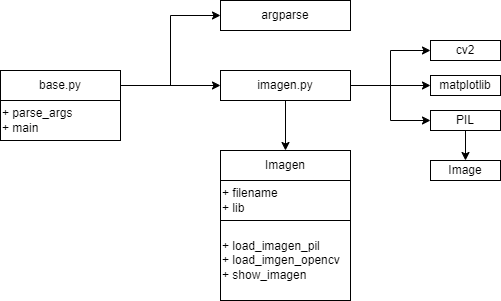

The diagram above was exported from draw.io. Its source (the exported page's mxGraphModel, read from the mxfile embedded in the PNG):
<mxGraphModel dx="776" dy="750" grid="1" gridSize="10" guides="1" tooltips="1" connect="1" arrows="1" fold="1" page="1" pageScale="1" pageWidth="850" pageHeight="1100" math="0" shadow="0">
  <root>
    <mxCell id="0" />
    <mxCell id="1" parent="0" />
    <mxCell id="OHLnQEJe_Mjo_mptTeG2-1" value="Imagen" style="rounded=0;whiteSpace=wrap;html=1;" vertex="1" parent="1">
      <mxGeometry x="270" y="440" width="130" height="30" as="geometry" />
    </mxCell>
    <mxCell id="OHLnQEJe_Mjo_mptTeG2-4" value="&lt;span style=&quot;background-color: initial;&quot;&gt;+ filename&lt;/span&gt;&lt;br&gt;+ lib" style="rounded=0;whiteSpace=wrap;html=1;align=left;" vertex="1" parent="1">
      <mxGeometry x="270" y="470" width="130" height="40" as="geometry" />
    </mxCell>
    <mxCell id="OHLnQEJe_Mjo_mptTeG2-10" value="" style="edgeStyle=orthogonalEdgeStyle;rounded=0;orthogonalLoop=1;jettySize=auto;html=1;" edge="1" parent="1" source="OHLnQEJe_Mjo_mptTeG2-6" target="OHLnQEJe_Mjo_mptTeG2-1">
      <mxGeometry relative="1" as="geometry" />
    </mxCell>
    <mxCell id="OHLnQEJe_Mjo_mptTeG2-20" style="edgeStyle=orthogonalEdgeStyle;rounded=0;orthogonalLoop=1;jettySize=auto;html=1;entryX=0;entryY=0.5;entryDx=0;entryDy=0;" edge="1" parent="1" source="OHLnQEJe_Mjo_mptTeG2-6" target="OHLnQEJe_Mjo_mptTeG2-15">
      <mxGeometry relative="1" as="geometry" />
    </mxCell>
    <mxCell id="OHLnQEJe_Mjo_mptTeG2-21" style="edgeStyle=orthogonalEdgeStyle;rounded=0;orthogonalLoop=1;jettySize=auto;html=1;entryX=0;entryY=0.5;entryDx=0;entryDy=0;" edge="1" parent="1" source="OHLnQEJe_Mjo_mptTeG2-6" target="OHLnQEJe_Mjo_mptTeG2-16">
      <mxGeometry relative="1" as="geometry" />
    </mxCell>
    <mxCell id="OHLnQEJe_Mjo_mptTeG2-22" style="edgeStyle=orthogonalEdgeStyle;rounded=0;orthogonalLoop=1;jettySize=auto;html=1;entryX=0;entryY=0.5;entryDx=0;entryDy=0;" edge="1" parent="1" source="OHLnQEJe_Mjo_mptTeG2-6" target="OHLnQEJe_Mjo_mptTeG2-17">
      <mxGeometry relative="1" as="geometry" />
    </mxCell>
    <mxCell id="OHLnQEJe_Mjo_mptTeG2-6" value="imagen.py" style="rounded=0;whiteSpace=wrap;html=1;" vertex="1" parent="1">
      <mxGeometry x="270" y="360" width="130" height="30" as="geometry" />
    </mxCell>
    <mxCell id="OHLnQEJe_Mjo_mptTeG2-13" value="&lt;span style=&quot;background-color: initial;&quot;&gt;+ load_imagen_pil&lt;br&gt;&lt;/span&gt;+ load_imgen_opencv&lt;br&gt;+ show_imagen" style="rounded=0;whiteSpace=wrap;html=1;align=left;" vertex="1" parent="1">
      <mxGeometry x="270" y="510" width="130" height="80" as="geometry" />
    </mxCell>
    <mxCell id="OHLnQEJe_Mjo_mptTeG2-23" style="edgeStyle=orthogonalEdgeStyle;rounded=0;orthogonalLoop=1;jettySize=auto;html=1;entryX=0;entryY=0.5;entryDx=0;entryDy=0;" edge="1" parent="1" source="OHLnQEJe_Mjo_mptTeG2-14" target="OHLnQEJe_Mjo_mptTeG2-6">
      <mxGeometry relative="1" as="geometry" />
    </mxCell>
    <mxCell id="OHLnQEJe_Mjo_mptTeG2-25" style="edgeStyle=orthogonalEdgeStyle;rounded=0;orthogonalLoop=1;jettySize=auto;html=1;entryX=0;entryY=0.5;entryDx=0;entryDy=0;" edge="1" parent="1" source="OHLnQEJe_Mjo_mptTeG2-14" target="OHLnQEJe_Mjo_mptTeG2-24">
      <mxGeometry relative="1" as="geometry" />
    </mxCell>
    <mxCell id="OHLnQEJe_Mjo_mptTeG2-14" value="base.py" style="rounded=0;whiteSpace=wrap;html=1;" vertex="1" parent="1">
      <mxGeometry x="50" y="360" width="120" height="30" as="geometry" />
    </mxCell>
    <mxCell id="OHLnQEJe_Mjo_mptTeG2-15" value="cv2" style="whiteSpace=wrap;html=1;" vertex="1" parent="1">
      <mxGeometry x="480" y="330" width="70" height="20" as="geometry" />
    </mxCell>
    <mxCell id="OHLnQEJe_Mjo_mptTeG2-16" value="matplotlib" style="whiteSpace=wrap;html=1;" vertex="1" parent="1">
      <mxGeometry x="480" y="365" width="70" height="20" as="geometry" />
    </mxCell>
    <mxCell id="OHLnQEJe_Mjo_mptTeG2-19" value="" style="edgeStyle=orthogonalEdgeStyle;rounded=0;orthogonalLoop=1;jettySize=auto;html=1;" edge="1" parent="1" source="OHLnQEJe_Mjo_mptTeG2-17" target="OHLnQEJe_Mjo_mptTeG2-18">
      <mxGeometry relative="1" as="geometry" />
    </mxCell>
    <mxCell id="OHLnQEJe_Mjo_mptTeG2-17" value="PIL" style="whiteSpace=wrap;html=1;" vertex="1" parent="1">
      <mxGeometry x="480" y="400" width="70" height="20" as="geometry" />
    </mxCell>
    <mxCell id="OHLnQEJe_Mjo_mptTeG2-18" value="Image" style="whiteSpace=wrap;html=1;" vertex="1" parent="1">
      <mxGeometry x="480" y="450" width="70" height="20" as="geometry" />
    </mxCell>
    <mxCell id="OHLnQEJe_Mjo_mptTeG2-24" value="argparse" style="whiteSpace=wrap;html=1;" vertex="1" parent="1">
      <mxGeometry x="270" y="290" width="130" height="30" as="geometry" />
    </mxCell>
    <mxCell id="OHLnQEJe_Mjo_mptTeG2-26" value="+ parse_args&lt;br&gt;+ main" style="rounded=0;whiteSpace=wrap;html=1;align=left;" vertex="1" parent="1">
      <mxGeometry x="50" y="390" width="120" height="40" as="geometry" />
    </mxCell>
  </root>
</mxGraphModel>